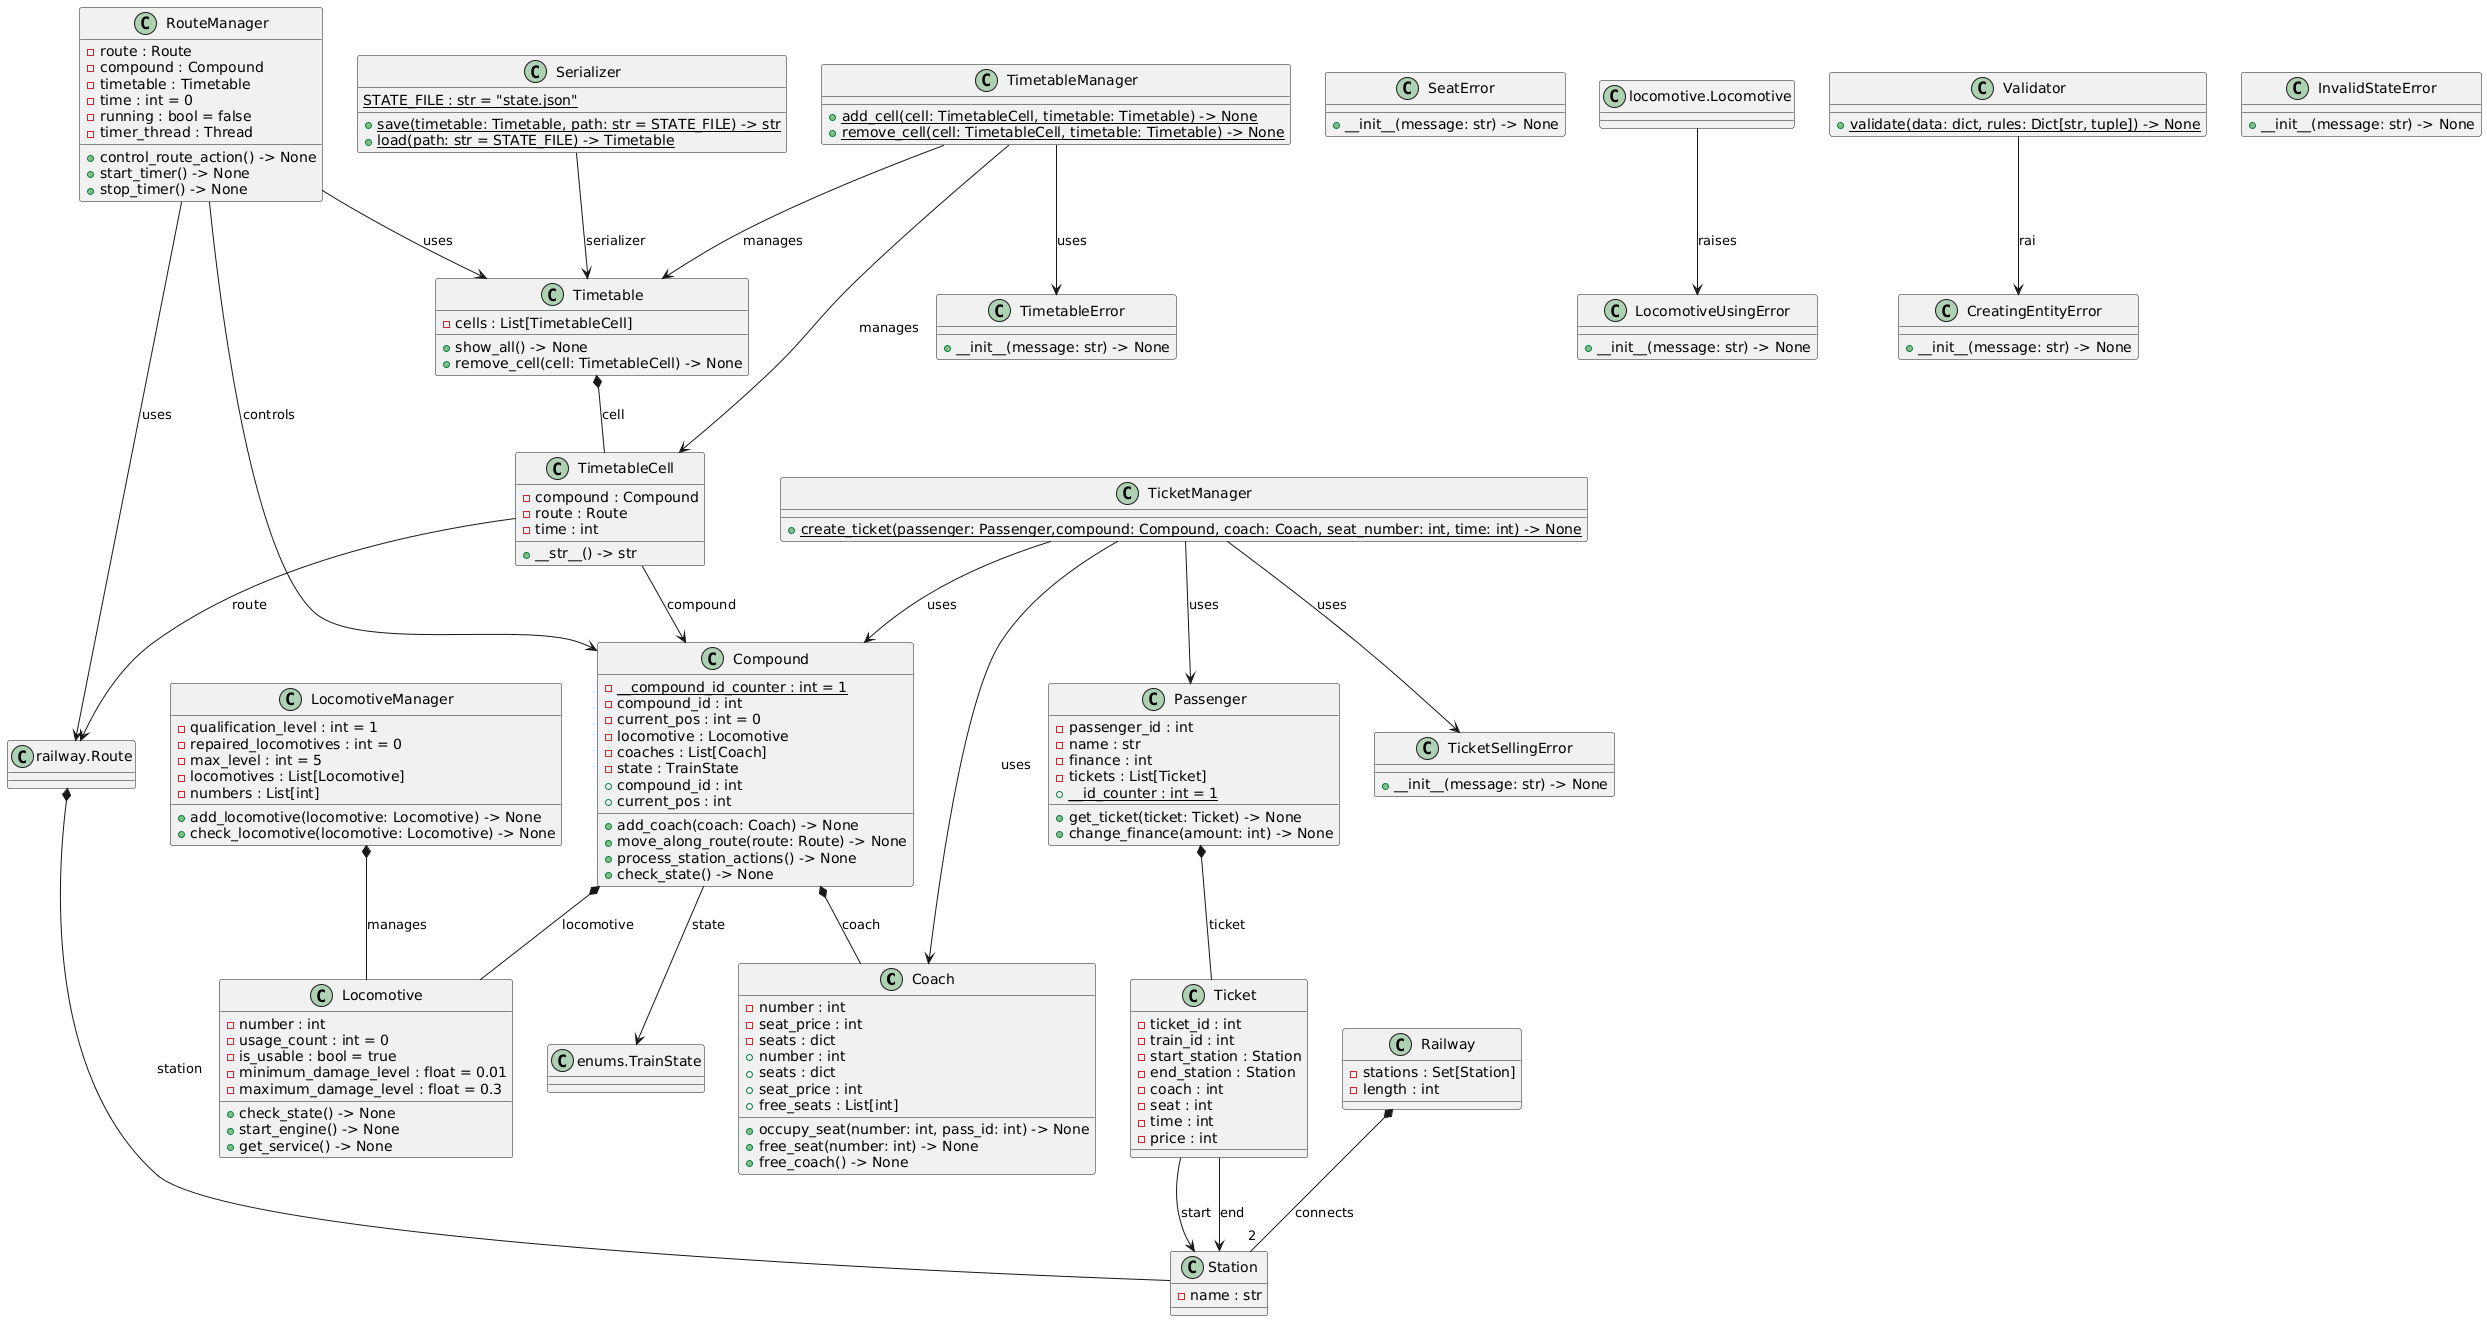

The diagram above was rendered by PlantUML. Its source (embedded in the PNG):
@startuml
set namespaceSeparator none

class "Coach" as compound.Coach {
  -number : int
  -seat_price : int
  -seats : dict
  +number : int
  +seats : dict
  +seat_price : int
  +free_seats : List[int]
  +occupy_seat(number: int, pass_id: int) -> None
  +free_seat(number: int) -> None
  +free_coach() -> None
}

class "Locomotive" as compound.Locomotive {
  -number : int
  -usage_count : int = 0
  -is_usable : bool = true
  -minimum_damage_level : float = 0.01
  -maximum_damage_level : float = 0.3
  +check_state() -> None
  +start_engine() -> None
  +get_service() -> None
}

class "Compound" as compound.Compound {
  -{static} __compound_id_counter : int = 1
  -compound_id : int
  -current_pos : int = 0
  -locomotive : Locomotive
  -coaches : List[Coach]
  -state : TrainState
  +compound_id : int
  +current_pos : int
  +add_coach(coach: Coach) -> None
  +move_along_route(route: Route) -> None
  +process_station_actions() -> None
  +check_state() -> None
}

class "LocomotiveManager" as management.locomotive_manager.LocomotiveManager {
  -qualification_level : int = 1
  -repaired_locomotives : int = 0
  -max_level : int = 5
  -locomotives : List[Locomotive]
  -numbers : List[int]
  +add_locomotive(locomotive: Locomotive) -> None
  +check_locomotive(locomotive: Locomotive) -> None
}


class "RouteManager" as management.route_manager.RouteManager {
  -route : Route
  -compound : Compound
  -timetable : Timetable
  -time : int = 0
  -running : bool = false
  -timer_thread : Thread
  +control_route_action() -> None
  +start_timer() -> None
  +stop_timer() -> None
}

class "TicketManager" as management.ticket_manager.TicketManager {
  {static} +create_ticket(passenger: Passenger,compound: Compound, coach: Coach, seat_number: int, time: int) -> None
}

class "Serializer" as management.serializer.Serializer {
  {static} STATE_FILE : str = "state.json"
  +{static} save(timetable: Timetable, path: str = STATE_FILE) -> str
  +{static} load(path: str = STATE_FILE) -> Timetable
}

class "Timetable" as management.timetable.Timetable {
  -cells : List[TimetableCell]
  +show_all() -> None
  +remove_cell(cell: TimetableCell) -> None
}

class "TimetableCell" as management.timetable.TimetableCell {
  -compound : Compound
  -route : Route
  -time : int
  +__str__() -> str
}

class "TimetableManager" as management.timetable_manager.TimetableManager {
  {static} +add_cell(cell: TimetableCell, timetable: Timetable) -> None
  {static} +remove_cell(cell: TimetableCell, timetable: Timetable) -> None
}

class "Passenger" as passenger.Passenger {
  -passenger_id : int
  -name : str
  -finance : int
  -tickets : List[Ticket]
  +{static} __id_counter : int = 1
  +get_ticket(ticket: Ticket) -> None
  +change_finance(amount: int) -> None
}

class "Ticket" as passenger.Ticket {
  -ticket_id : int
  -train_id : int
  -start_station : Station
  -end_station : Station
  -coach : int
  -seat : int
  -time : int
  -price : int
}

class "Station" as railway.Station {
  -name : str
}

class "Railway" as railway.Railway {
  -stations : Set[Station]
  -length : int
}


class "TicketSellingError" as exceptions.TicketSellingError {
  +__init__(message: str) -> None
}

class "SeatError" as exceptions.SeatError {
  +__init__(message: str) -> None
}

class "LocomotiveUsingError" as exceptions.LocomotiveUsingError {
  +__init__(message: str) -> None
}

class "TimetableError" as exceptions.TimetableError {
  +__init__(message: str) -> None
}

class "CreatingEntityError" as exceptions.CreatingEntityError {
  +__init__(message: str) -> None
}

class "InvalidStateError" as exceptions.InvalidStateError {
  +__init__(message: str) -> None
}

class "Validator" as management.validator.Validator {
  {static} +validate(data: dict, rules: Dict[str, tuple]) -> None
}

compound.Compound *-- compound.Locomotive : locomotive
compound.Compound *-- compound.Coach : coach
compound.Compound --> enums.TrainState : state
management.timetable.Timetable *-- management.timetable.TimetableCell : cell
management.timetable.TimetableCell --> compound.Compound : compound
management.timetable.TimetableCell --> railway.Route : route
railway.Route *-- railway.Station : station
railway.Railway *-- "2" railway.Station : connects
passenger.Passenger *--  passenger.Ticket : ticket
passenger.Ticket --> railway.Station : start
passenger.Ticket --> railway.Station : end
management.serializer.Serializer --> management.timetable.Timetable : serializer
management.locomotive_manager.LocomotiveManager *--  compound.Locomotive : manages
management.route_manager.RouteManager --> railway.Route : uses
management.route_manager.RouteManager --> compound.Compound : controls
management.route_manager.RouteManager --> management.timetable.Timetable :uses
management.ticket_manager.TicketManager --> passenger.Passenger : uses
management.ticket_manager.TicketManager --> compound.Compound : uses
management.ticket_manager.TicketManager --> compound.Coach : uses
management.timetable_manager.TimetableManager --> management.timetable.Timetable : manages
management.timetable_manager.TimetableManager --> management.timetable.TimetableCell : manages
management.validator.Validator --> exceptions.CreatingEntityError : rai
management.ticket_manager.TicketManager --> exceptions.TicketSellingError: uses
locomotive.Locomotive --> exceptions.LocomotiveUsingError : raises
management.timetable_manager.TimetableManager --> exceptions.TimetableError: uses
@enduml